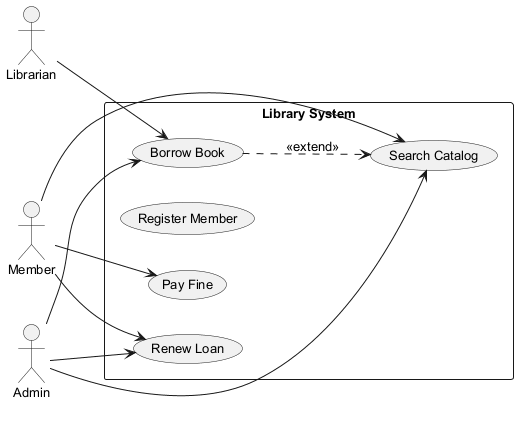

The diagram above was rendered by PlantUML. Its source (embedded in the PNG):
@startuml
skinparam backgroundColor #FFFFFF
skinparam classBackgroundColor #E8F4FA
skinparam classBorderColor #2C7DA0
skinparam defaultFontSize 13
left to right direction
actor "Member" as Member
actor "Admin" as Admin
actor "Librarian" as Librarian
rectangle "Library System" {
  usecase "Borrow Book" as UC_BorrowBook
  usecase "Search Catalog" as UC_SearchCatalog
  usecase "Register Member" as UC_RegisterMember
  usecase "Renew Loan" as UC_RenewLoan
  usecase "Pay Fine" as UC_PayFine
}
Member --> UC_RenewLoan
Member --> UC_PayFine
Member --> UC_SearchCatalog
Admin --> UC_SearchCatalog
Admin --> UC_RenewLoan
Admin --> UC_BorrowBook
Librarian --> UC_BorrowBook
UC_BorrowBook ..> UC_SearchCatalog : <<extend>>
@enduml